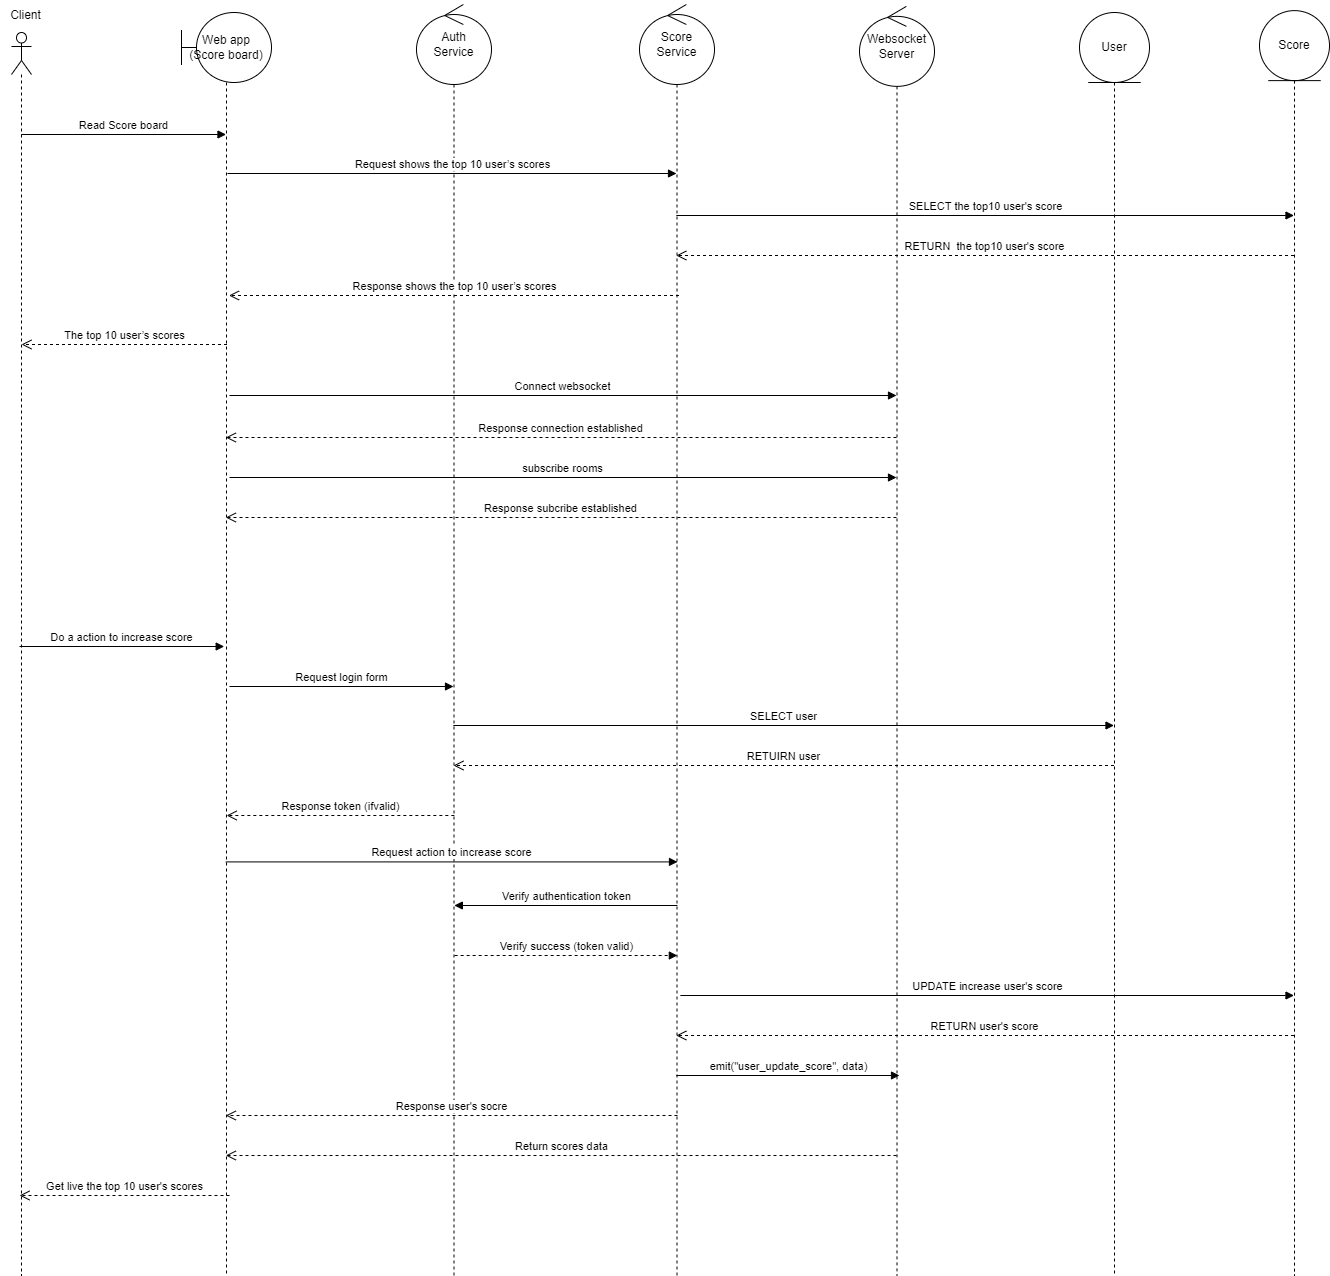

The diagram above was exported from draw.io. Its source (the exported page's mxGraphModel, read from the mxfile embedded in the PNG):
<mxGraphModel dx="2368" dy="709" grid="1" gridSize="10" guides="1" tooltips="1" connect="1" arrows="1" fold="1" page="1" pageScale="1" pageWidth="850" pageHeight="1100" math="0" shadow="0">
  <root>
    <mxCell id="0" />
    <mxCell id="1" parent="0" />
    <mxCell id="YO7ag8MJqXO_Ab55o4D1-1" value="Web app&lt;br&gt;(Score board)" style="shape=umlLifeline;perimeter=lifelinePerimeter;whiteSpace=wrap;html=1;container=1;dropTarget=0;collapsible=0;recursiveResize=0;outlineConnect=0;portConstraint=eastwest;newEdgeStyle={&quot;curved&quot;:0,&quot;rounded&quot;:0};participant=umlBoundary;size=70;" vertex="1" parent="1">
      <mxGeometry x="82" y="217" width="90" height="1263" as="geometry" />
    </mxCell>
    <mxCell id="YO7ag8MJqXO_Ab55o4D1-2" value="" style="shape=umlLifeline;perimeter=lifelinePerimeter;whiteSpace=wrap;html=1;container=1;dropTarget=0;collapsible=0;recursiveResize=0;outlineConnect=0;portConstraint=eastwest;newEdgeStyle={&quot;curved&quot;:0,&quot;rounded&quot;:0};participant=umlActor;size=42;" vertex="1" parent="1">
      <mxGeometry x="-88" y="237" width="20" height="1243" as="geometry" />
    </mxCell>
    <mxCell id="YO7ag8MJqXO_Ab55o4D1-3" value="Auth &lt;br&gt;Service" style="shape=umlLifeline;perimeter=lifelinePerimeter;whiteSpace=wrap;html=1;container=1;dropTarget=0;collapsible=0;recursiveResize=0;outlineConnect=0;portConstraint=eastwest;newEdgeStyle={&quot;curved&quot;:0,&quot;rounded&quot;:0};participant=umlControl;size=80;" vertex="1" parent="1">
      <mxGeometry x="317" y="209" width="75" height="1271" as="geometry" />
    </mxCell>
    <mxCell id="YO7ag8MJqXO_Ab55o4D1-4" value="User" style="shape=umlLifeline;perimeter=lifelinePerimeter;whiteSpace=wrap;html=1;container=1;dropTarget=0;collapsible=0;recursiveResize=0;outlineConnect=0;portConstraint=eastwest;newEdgeStyle={&quot;curved&quot;:0,&quot;rounded&quot;:0};participant=umlEntity;size=70;" vertex="1" parent="1">
      <mxGeometry x="980" y="217" width="70" height="1263" as="geometry" />
    </mxCell>
    <mxCell id="YO7ag8MJqXO_Ab55o4D1-5" value="Connect websocket" style="html=1;verticalAlign=bottom;endArrow=block;curved=0;rounded=0;" edge="1" parent="1">
      <mxGeometry width="80" relative="1" as="geometry">
        <mxPoint x="130" y="600" as="sourcePoint" />
        <mxPoint x="797" y="600" as="targetPoint" />
      </mxGeometry>
    </mxCell>
    <mxCell id="YO7ag8MJqXO_Ab55o4D1-6" value="Response shows the top 10 user’s scores" style="html=1;verticalAlign=bottom;endArrow=open;dashed=1;endSize=8;curved=0;rounded=0;" edge="1" parent="1">
      <mxGeometry x="0.0011" relative="1" as="geometry">
        <mxPoint x="579.5" y="500" as="sourcePoint" />
        <mxPoint x="129.5" y="500" as="targetPoint" />
        <mxPoint as="offset" />
        <Array as="points">
          <mxPoint x="228.5" y="500" />
        </Array>
      </mxGeometry>
    </mxCell>
    <mxCell id="YO7ag8MJqXO_Ab55o4D1-7" value="Request shows the top 10 user’s scores" style="html=1;verticalAlign=bottom;endArrow=block;curved=0;rounded=0;" edge="1" parent="1" target="YO7ag8MJqXO_Ab55o4D1-39">
      <mxGeometry width="80" relative="1" as="geometry">
        <mxPoint x="128" y="377.99999999999994" as="sourcePoint" />
        <mxPoint x="358.4749999999999" y="377.99999999999994" as="targetPoint" />
      </mxGeometry>
    </mxCell>
    <mxCell id="YO7ag8MJqXO_Ab55o4D1-8" value="Read Score board" style="html=1;verticalAlign=bottom;endArrow=block;curved=0;rounded=0;" edge="1" parent="1">
      <mxGeometry width="80" relative="1" as="geometry">
        <mxPoint x="-78.18965517241384" y="339.0000000000001" as="sourcePoint" />
        <mxPoint x="126.5" y="339.0000000000001" as="targetPoint" />
      </mxGeometry>
    </mxCell>
    <mxCell id="YO7ag8MJqXO_Ab55o4D1-11" value="Client" style="text;html=1;align=center;verticalAlign=middle;resizable=0;points=[];autosize=1;strokeColor=none;fillColor=none;" vertex="1" parent="1">
      <mxGeometry x="-99" y="205" width="50" height="30" as="geometry" />
    </mxCell>
    <mxCell id="YO7ag8MJqXO_Ab55o4D1-12" value="The top 10 user’s scores" style="html=1;verticalAlign=bottom;endArrow=open;dashed=1;endSize=8;curved=0;rounded=0;" edge="1" parent="1">
      <mxGeometry x="0.0011" relative="1" as="geometry">
        <mxPoint x="127.5" y="549" as="sourcePoint" />
        <mxPoint x="-78" y="549" as="targetPoint" />
        <mxPoint as="offset" />
        <Array as="points">
          <mxPoint x="40.5" y="549" />
        </Array>
      </mxGeometry>
    </mxCell>
    <mxCell id="YO7ag8MJqXO_Ab55o4D1-27" value="Return scores data" style="html=1;verticalAlign=bottom;endArrow=open;endSize=8;curved=0;rounded=0;dashed=1;" edge="1" parent="1" target="YO7ag8MJqXO_Ab55o4D1-1">
      <mxGeometry x="0.0011" relative="1" as="geometry">
        <mxPoint x="797" y="1360" as="sourcePoint" />
        <mxPoint x="-78" y="1360" as="targetPoint" />
        <mxPoint as="offset" />
      </mxGeometry>
    </mxCell>
    <mxCell id="YO7ag8MJqXO_Ab55o4D1-38" value="Score" style="shape=umlLifeline;perimeter=lifelinePerimeter;whiteSpace=wrap;html=1;container=1;dropTarget=0;collapsible=0;recursiveResize=0;outlineConnect=0;portConstraint=eastwest;newEdgeStyle={&quot;curved&quot;:0,&quot;rounded&quot;:0};participant=umlEntity;size=70;" vertex="1" parent="1">
      <mxGeometry x="1160" y="215.12" width="70" height="1264.88" as="geometry" />
    </mxCell>
    <mxCell id="YO7ag8MJqXO_Ab55o4D1-39" value="Score Service" style="shape=umlLifeline;perimeter=lifelinePerimeter;whiteSpace=wrap;html=1;container=1;dropTarget=0;collapsible=0;recursiveResize=0;outlineConnect=0;portConstraint=eastwest;newEdgeStyle={&quot;curved&quot;:0,&quot;rounded&quot;:0};participant=umlControl;size=80;" vertex="1" parent="1">
      <mxGeometry x="540" y="209" width="75" height="1271" as="geometry" />
    </mxCell>
    <mxCell id="YO7ag8MJqXO_Ab55o4D1-40" value="Websocket&lt;br&gt;Server" style="shape=umlLifeline;perimeter=lifelinePerimeter;whiteSpace=wrap;html=1;container=1;dropTarget=0;collapsible=0;recursiveResize=0;outlineConnect=0;portConstraint=eastwest;newEdgeStyle={&quot;curved&quot;:0,&quot;rounded&quot;:0};participant=umlControl;size=80;" vertex="1" parent="1">
      <mxGeometry x="760" y="210.87" width="75" height="1269.13" as="geometry" />
    </mxCell>
    <mxCell id="YO7ag8MJqXO_Ab55o4D1-41" value="Response connection established" style="html=1;verticalAlign=bottom;endArrow=open;dashed=1;endSize=8;curved=0;rounded=0;" edge="1" parent="1">
      <mxGeometry x="0.002" relative="1" as="geometry">
        <mxPoint x="797" y="641.9999999999998" as="sourcePoint" />
        <mxPoint x="126.32352941176487" y="641.9999999999998" as="targetPoint" />
        <mxPoint as="offset" />
        <Array as="points">
          <mxPoint x="234.5" y="642" />
        </Array>
      </mxGeometry>
    </mxCell>
    <mxCell id="YO7ag8MJqXO_Ab55o4D1-42" value="subscribe rooms" style="html=1;verticalAlign=bottom;endArrow=block;curved=0;rounded=0;" edge="1" parent="1">
      <mxGeometry width="80" relative="1" as="geometry">
        <mxPoint x="130" y="682" as="sourcePoint" />
        <mxPoint x="797" y="681.9999999999998" as="targetPoint" />
      </mxGeometry>
    </mxCell>
    <mxCell id="YO7ag8MJqXO_Ab55o4D1-43" value="Response subcribe established" style="html=1;verticalAlign=bottom;endArrow=open;dashed=1;endSize=8;curved=0;rounded=0;" edge="1" parent="1">
      <mxGeometry x="0.002" relative="1" as="geometry">
        <mxPoint x="797" y="722" as="sourcePoint" />
        <mxPoint x="126.32352941176487" y="722" as="targetPoint" />
        <mxPoint as="offset" />
        <Array as="points">
          <mxPoint x="237.5" y="722" />
        </Array>
      </mxGeometry>
    </mxCell>
    <mxCell id="YO7ag8MJqXO_Ab55o4D1-44" value="Do a action to increase score" style="html=1;verticalAlign=bottom;endArrow=block;curved=0;rounded=0;" edge="1" parent="1">
      <mxGeometry width="80" relative="1" as="geometry">
        <mxPoint x="-79.99965517241384" y="851.0000000000001" as="sourcePoint" />
        <mxPoint x="124.69" y="851.0000000000001" as="targetPoint" />
      </mxGeometry>
    </mxCell>
    <mxCell id="YO7ag8MJqXO_Ab55o4D1-45" value="Request login form" style="html=1;verticalAlign=bottom;endArrow=block;curved=0;rounded=0;" edge="1" parent="1">
      <mxGeometry width="80" relative="1" as="geometry">
        <mxPoint x="130.00034482758616" y="891.0000000000001" as="sourcePoint" />
        <mxPoint x="353.99999999999955" y="890.9999999999998" as="targetPoint" />
      </mxGeometry>
    </mxCell>
    <mxCell id="YO7ag8MJqXO_Ab55o4D1-46" value="Response token (ifvalid)" style="html=1;verticalAlign=bottom;endArrow=open;dashed=1;endSize=8;curved=0;rounded=0;" edge="1" parent="1">
      <mxGeometry x="0.0011" relative="1" as="geometry">
        <mxPoint x="354.8399999999995" y="1019.9999999999998" as="sourcePoint" />
        <mxPoint x="127.16352941176487" y="1019.9999999999998" as="targetPoint" />
        <mxPoint as="offset" />
        <Array as="points">
          <mxPoint x="249.34" y="1020" />
        </Array>
      </mxGeometry>
    </mxCell>
    <mxCell id="YO7ag8MJqXO_Ab55o4D1-47" value="Request action to increase score" style="html=1;verticalAlign=bottom;endArrow=block;curved=0;rounded=0;" edge="1" parent="1" source="YO7ag8MJqXO_Ab55o4D1-1">
      <mxGeometry width="80" relative="1" as="geometry">
        <mxPoint x="131.00034482758616" y="1066.41" as="sourcePoint" />
        <mxPoint x="578" y="1066.4099999999999" as="targetPoint" />
      </mxGeometry>
    </mxCell>
    <mxCell id="YO7ag8MJqXO_Ab55o4D1-48" value="Verify authentication token" style="html=1;verticalAlign=bottom;endArrow=none;curved=0;rounded=0;endFill=0;startArrow=block;startFill=1;" edge="1" parent="1">
      <mxGeometry width="80" relative="1" as="geometry">
        <mxPoint x="354.84" y="1110" as="sourcePoint" />
        <mxPoint x="577.84" y="1110" as="targetPoint" />
      </mxGeometry>
    </mxCell>
    <mxCell id="YO7ag8MJqXO_Ab55o4D1-49" value="Verify success (token valid)" style="html=1;verticalAlign=bottom;endArrow=block;curved=0;rounded=0;dashed=1;" edge="1" parent="1">
      <mxGeometry width="80" relative="1" as="geometry">
        <mxPoint x="355.150344827586" y="1160" as="sourcePoint" />
        <mxPoint x="577.84" y="1160" as="targetPoint" />
      </mxGeometry>
    </mxCell>
    <mxCell id="YO7ag8MJqXO_Ab55o4D1-50" value="UPDATE increase user's score" style="html=1;verticalAlign=bottom;endArrow=block;curved=0;rounded=0;" edge="1" parent="1" target="YO7ag8MJqXO_Ab55o4D1-38">
      <mxGeometry width="80" relative="1" as="geometry">
        <mxPoint x="580.8403448275861" y="1200" as="sourcePoint" />
        <mxPoint x="1027.84" y="1200" as="targetPoint" />
      </mxGeometry>
    </mxCell>
    <mxCell id="YO7ag8MJqXO_Ab55o4D1-51" value="SELECT the top10 user's score" style="html=1;verticalAlign=bottom;endArrow=block;curved=0;rounded=0;" edge="1" parent="1" source="YO7ag8MJqXO_Ab55o4D1-39">
      <mxGeometry width="80" relative="1" as="geometry">
        <mxPoint x="580" y="419.99999999999994" as="sourcePoint" />
        <mxPoint x="1194.5" y="420" as="targetPoint" />
      </mxGeometry>
    </mxCell>
    <mxCell id="YO7ag8MJqXO_Ab55o4D1-52" value="RETURN&amp;nbsp;&amp;nbsp;the top10 user's score" style="html=1;verticalAlign=bottom;endArrow=open;dashed=1;endSize=8;curved=0;rounded=0;" edge="1" parent="1" source="YO7ag8MJqXO_Ab55o4D1-38" target="YO7ag8MJqXO_Ab55o4D1-39">
      <mxGeometry x="0.0011" relative="1" as="geometry">
        <mxPoint x="1200" y="460" as="sourcePoint" />
        <mxPoint x="750" y="460" as="targetPoint" />
        <mxPoint as="offset" />
        <Array as="points">
          <mxPoint x="849" y="460" />
        </Array>
      </mxGeometry>
    </mxCell>
    <mxCell id="YO7ag8MJqXO_Ab55o4D1-53" value="SELECT user" style="html=1;verticalAlign=bottom;endArrow=block;curved=0;rounded=0;" edge="1" parent="1">
      <mxGeometry width="80" relative="1" as="geometry">
        <mxPoint x="353.82352941176487" y="930" as="sourcePoint" />
        <mxPoint x="1014.5" y="930" as="targetPoint" />
      </mxGeometry>
    </mxCell>
    <mxCell id="YO7ag8MJqXO_Ab55o4D1-54" value="RETUIRN user" style="html=1;verticalAlign=bottom;endArrow=open;dashed=1;endSize=8;curved=0;rounded=0;" edge="1" parent="1" source="YO7ag8MJqXO_Ab55o4D1-4">
      <mxGeometry x="0.0011" relative="1" as="geometry">
        <mxPoint x="587.6799999999995" y="969.9999999999998" as="sourcePoint" />
        <mxPoint x="354" y="970" as="targetPoint" />
        <mxPoint as="offset" />
        <Array as="points">
          <mxPoint x="482.18000000000006" y="970" />
        </Array>
      </mxGeometry>
    </mxCell>
    <mxCell id="YO7ag8MJqXO_Ab55o4D1-55" value="RETURN user's score" style="html=1;verticalAlign=bottom;endArrow=open;dashed=1;endSize=8;curved=0;rounded=0;" edge="1" parent="1" source="YO7ag8MJqXO_Ab55o4D1-38" target="YO7ag8MJqXO_Ab55o4D1-39">
      <mxGeometry x="0.0011" relative="1" as="geometry">
        <mxPoint x="1241" y="1240" as="sourcePoint" />
        <mxPoint x="580" y="1240" as="targetPoint" />
        <mxPoint as="offset" />
        <Array as="points">
          <mxPoint x="708.1800000000001" y="1240" />
        </Array>
      </mxGeometry>
    </mxCell>
    <mxCell id="YO7ag8MJqXO_Ab55o4D1-56" value="Response user's socre" style="html=1;verticalAlign=bottom;endArrow=open;dashed=1;endSize=8;curved=0;rounded=0;" edge="1" parent="1" target="YO7ag8MJqXO_Ab55o4D1-1">
      <mxGeometry x="0.0011" relative="1" as="geometry">
        <mxPoint x="578" y="1320" as="sourcePoint" />
        <mxPoint x="91" y="1320" as="targetPoint" />
        <mxPoint as="offset" />
        <Array as="points" />
      </mxGeometry>
    </mxCell>
    <mxCell id="YO7ag8MJqXO_Ab55o4D1-57" value="emit(&quot;user_update_score&quot;, data)" style="html=1;verticalAlign=bottom;endArrow=block;curved=0;rounded=0;" edge="1" parent="1" source="YO7ag8MJqXO_Ab55o4D1-39">
      <mxGeometry width="80" relative="1" as="geometry">
        <mxPoint x="580" y="1280" as="sourcePoint" />
        <mxPoint x="800" y="1280" as="targetPoint" />
      </mxGeometry>
    </mxCell>
    <mxCell id="YO7ag8MJqXO_Ab55o4D1-58" value="Get live the top 10 user's scores" style="html=1;verticalAlign=bottom;endArrow=open;endSize=8;curved=0;rounded=0;dashed=1;" edge="1" parent="1">
      <mxGeometry x="0.0011" relative="1" as="geometry">
        <mxPoint x="130" y="1400" as="sourcePoint" />
        <mxPoint x="-80" y="1400" as="targetPoint" />
        <mxPoint as="offset" />
      </mxGeometry>
    </mxCell>
  </root>
</mxGraphModel>